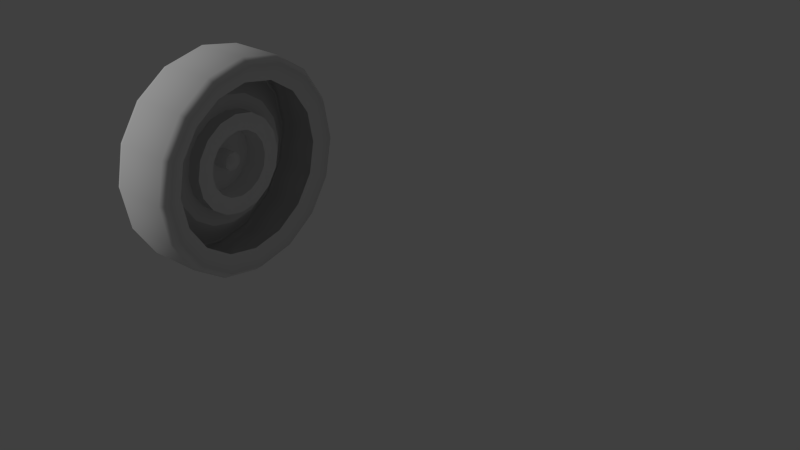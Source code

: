 # Source: swiftstar-rl-tire.blend  (saved by Blender 2.76.0; exported with 4.5.12 LTS)
import bpy
from mathutils import Matrix  # noqa: F401  (used for matrix-valued properties, if any)

bpy.ops.wm.read_factory_settings(use_empty=True)
scene = bpy.context.scene
scene.name = 'Scene'

# ---- collections
col_collection_1 = bpy.data.collections.new('Collection 1'); scene.collection.children.link(col_collection_1)

# ---- materials (node trees are filled in below, after node groups)
mat_car = bpy.data.materials.new('car')
mat_car.alpha_threshold = 0.0
mat_car.use_transparent_shadow = False
mat_car.roughness = 0.5
mat_car.specular_intensity = 0.2

# ---- material node trees

# ---- world
world_world = bpy.data.worlds.new('World'); scene.world = world_world
world_world.color = (0.05088, 0.05088, 0.05088)
world_world.use_sun_shadow = False
world_world.sun_shadow_jitter_overblur = 0.0
world_world.cycles.sampling_method = 'MANUAL'
world_world.cycles.sample_map_resolution = 256

# ---- lights
light_hemi = bpy.data.lights.new('Hemi', 'SUN')
light_hemi.transmission_factor = 0.0
light_hemi.angle = 0.1993
light_hemi.energy = 1.0
light_hemi.shadow_buffer_clip_start = 0.5
light_hemi.shadow_soft_size = 0.1
light_hemi.shadow_cascade_max_distance = 1000.0
light_hemi.cycles.use_multiple_importance_sampling = False

# ---- meshes
me_cube_046 = bpy.data.meshes.new('Cube.046')
me_cube_046.from_pydata([(0.0004168, -0.1872, 0.8106), (0.3106, -0.1866, 0.7489), (0.5736, -0.186, 0.5732), (0.7493, -0.1856, 0.3102), (0.811, -0.1855, -5.96e-08), (0.7493, -0.1856, -0.3102), (0.5736, -0.186, -0.5732), (0.3106, -0.1866, -0.7489), (0.0004168, -0.1872, -0.8106), (-0.3098, -0.1879, -0.7489), (-0.5727, -0.1884, -0.5732), (-0.7485, -0.1888, -0.3102), (-0.8102, -0.1889, 0.0), (-0.7485, -0.1888, 0.3102), (-0.5727, -0.1884, 0.5732), (-0.3098, -0.1879, 0.7489), (-0.2678, -0.1801, 0.6475), (-0.4952, -0.1806, 0.4956), (-0.6471, -0.1809, 0.2682), (-0.7005, -0.1811, 0.0), (-0.6471, -0.1809, -0.2682), (-0.4952, -0.1806, -0.4956), (-0.2678, -0.1801, -0.6475), (0.0004005, -0.1796, -0.7009), (0.2686, -0.179, -0.6475), (0.496, -0.1785, -0.4956), (0.6479, -0.1782, -0.2682), (0.7013, -0.1781, -5.96e-08), (0.6479, -0.1782, 0.2682), (0.496, -0.1785, 0.4956), (0.2686, -0.179, 0.6475), (0.0004005, -0.1796, 0.7009), (1.621e-05, 0.00202, 0.4903), (0.1876, 0.002417, 0.453), (0.3467, 0.002753, 0.3467), (0.453, 0.002978, 0.1876), (0.4903, 0.003057, 0.0), (0.453, 0.002978, -0.1876), (0.3467, 0.002753, -0.3467), (0.1876, 0.002416, -0.453), (1.621e-05, 0.002019, -0.4903), (-0.1876, 0.001622, -0.453), (-0.3467, 0.001286, -0.3467), (-0.453, 0.001061, -0.1876), (-0.4903, 0.0009817, 0.0), (-0.453, 0.001061, 0.1876), (-0.3467, 0.001286, 0.3467), (-0.1876, 0.001622, 0.453), (-0.1442, 0.001714, 0.3482), (-0.2665, 0.001455, 0.2665), (-0.3482, 0.001283, 0.1442), (-0.3769, 0.001222, 0.0), (-0.3482, 0.001283, -0.1442), (-0.2665, 0.001455, -0.2665), (-0.1442, 0.001714, -0.3482), (1.621e-05, 0.002019, -0.3769), (0.1442, 0.002325, -0.3482), (0.2665, 0.002584, -0.2665), (0.3482, 0.002757, -0.1442), (0.3769, 0.002817, 0.0), (0.3482, 0.002757, 0.1442), (0.2665, 0.002584, 0.2665), (0.1442, 0.002325, 0.3482), (1.621e-05, 0.00202, 0.3769), (-0.3106, 0.2159, 0.7489), (-0.5736, 0.2154, 0.5732), (-0.7493, 0.215, 0.3102), (-0.811, 0.2149, -5.96e-08), (-0.7493, 0.215, -0.3102), (-0.5736, 0.2154, -0.5732), (-0.3106, 0.2159, -0.7489), (-0.000438, 0.2166, -0.8106), (0.3098, 0.2173, -0.7489), (0.5727, 0.2178, -0.5732), (0.7484, 0.2182, -0.3102), (0.8101, 0.2183, -5.96e-08), (0.7484, 0.2182, 0.3102), (0.5727, 0.2178, 0.5732), (0.3098, 0.2173, 0.7489), (-0.000438, 0.2166, 0.8106), (-0.000556, 0.2723, 0.7641), (0.2919, 0.2729, 0.7059), (0.5398, 0.2734, 0.5403), (0.7054, 0.2738, 0.2924), (0.7636, 0.2739, -5.96e-08), (0.7054, 0.2738, -0.2924), (0.5398, 0.2734, -0.5403), (0.2919, 0.2729, -0.7059), (-0.0005558, 0.2723, -0.7641), (-0.293, 0.2717, -0.7059), (-0.5409, 0.2711, -0.5403), (-0.7065, 0.2708, -0.2924), (-0.7647, 0.2707, -5.96e-08), (-0.7065, 0.2708, 0.2924), (-0.5409, 0.2711, 0.5403), (-0.293, 0.2717, 0.7059), (-0.0002074, 0.1076, 0.3769), (0.144, 0.1079, 0.3482), (0.2663, 0.1082, 0.2665), (0.348, 0.1083, 0.1442), (0.3767, 0.1084, 0.0), (0.348, 0.1083, -0.1442), (0.2663, 0.1082, -0.2665), (0.144, 0.1079, -0.3482), (-0.0002072, 0.1076, -0.3769), (-0.1444, 0.1073, -0.3482), (-0.2667, 0.107, -0.2665), (-0.3484, 0.1069, -0.1442), (-0.3771, 0.1068, 0.0), (-0.3484, 0.1069, 0.1442), (-0.2667, 0.107, 0.2665), (-0.1444, 0.1073, 0.3482), (-0.0957, 0.1074, 0.2305), (-0.1767, 0.1072, 0.1764), (-0.2307, 0.1071, 0.09549), (-0.2497, 0.1071, 0.0), (-0.2307, 0.1071, -0.09549), (-0.1767, 0.1072, -0.1764), (-0.0957, 0.1074, -0.2305), (-0.0002072, 0.1076, -0.2495), (0.09528, 0.1078, -0.2305), (0.1762, 0.108, -0.1764), (0.2303, 0.1081, -0.09549), (0.2493, 0.1081, 0.0), (0.2303, 0.1081, 0.09549), (0.1762, 0.108, 0.1764), (0.09528, 0.1078, 0.2305), (-0.0002074, 0.1076, 0.2495), (0.0001769, -0.07399, 0.2495), (0.09567, -0.07379, 0.2305), (0.1766, -0.07362, 0.1764), (0.2307, -0.07351, 0.09549), (0.2497, -0.07347, 0.0), (0.2307, -0.07351, -0.09549), (0.1766, -0.07362, -0.1764), (0.09567, -0.07379, -0.2305), (0.0001771, -0.074, -0.2495), (-0.09531, -0.0742, -0.2305), (-0.1763, -0.07437, -0.1764), (-0.2304, -0.07448, -0.09549), (-0.2494, -0.07452, 0.0), (-0.2304, -0.07448, 0.09549), (-0.1763, -0.07437, 0.1764), (-0.09531, -0.0742, 0.2305), (-0.02651, -0.07405, 0.06442), (-0.04913, -0.0741, 0.04931), (-0.06425, -0.07413, 0.02669), (-0.06955, -0.07414, -5.96e-08), (-0.06425, -0.07413, -0.02669), (-0.04913, -0.0741, -0.04931), (-0.02651, -0.07405, -0.06442), (0.0001769, -0.07399, -0.06973), (0.02686, -0.07394, -0.06442), (0.04948, -0.07389, -0.04931), (0.0646, -0.07386, -0.02669), (0.06991, -0.07385, -5.96e-08), (0.0646, -0.07386, 0.02669), (0.04948, -0.07389, 0.04931), (0.02686, -0.07394, 0.06442), (0.0001769, -0.07399, 0.06973), (-6.437e-05, 0.04003, 0.06973), (0.02662, 0.04008, 0.06442), (0.04924, 0.04013, 0.04931), (0.06436, 0.04016, 0.02669), (0.06967, 0.04017, 0.0), (0.06436, 0.04016, -0.02669), (0.04924, 0.04013, -0.04931), (0.02662, 0.04008, -0.06442), (-6.437e-05, 0.04003, -0.06973), (-0.02675, 0.03997, -0.06442), (-0.04937, 0.03992, -0.04931), (-0.06449, 0.03989, -0.02669), (-0.0698, 0.03988, 0.0), (-0.06449, 0.03989, 0.02669), (-0.04937, 0.03992, 0.04931), (-0.02675, 0.03997, 0.06442), (0.0001509, -0.06171, -5.96e-08), (-0.0003307, 0.2222, 0.6319), (-0.2421, 0.2216, 0.5838), (-0.4471, 0.2212, 0.4468), (-0.5841, 0.2209, 0.2418), (-0.6322, 0.2208, 0.0), (-0.5841, 0.2209, -0.2418), (-0.4471, 0.2212, -0.4468), (-0.2421, 0.2216, -0.5838), (-0.0003307, 0.2222, -0.6319), (0.2415, 0.2227, -0.5838), (0.4465, 0.2231, -0.4468), (0.5834, 0.2234, -0.2418), (0.6315, 0.2235, 0.0), (0.5834, 0.2234, 0.2418), (0.4465, 0.2231, 0.4468), (0.2415, 0.2227, 0.5838), (-0.277, -0.1802, 0.6696), (0.0004005, -0.1796, 0.7248), (-0.5121, -0.1807, 0.5125), (-0.6692, -0.181, 0.2774), (-0.7244, -0.1811, 0.0), (-0.6692, -0.181, -0.2774), (-0.5121, -0.1807, -0.5125), (-0.277, -0.1802, -0.6696), (0.0004005, -0.1796, -0.7248), (0.2778, -0.179, -0.6696), (0.5129, -0.1785, -0.5125), (0.67, -0.1782, -0.2774), (0.7252, -0.178, -5.96e-08), (0.67, -0.1782, 0.2774), (0.5129, -0.1785, 0.5125), (0.2778, -0.179, 0.6696), (0.2779, -0.2397, 0.6696), (0.0005291, -0.2403, 0.7248), (0.513, -0.2392, 0.5125), (0.6701, -0.2388, 0.2774), (0.7253, -0.2387, -5.96e-08), (0.6701, -0.2388, -0.2774), (0.513, -0.2392, -0.5125), (0.2779, -0.2397, -0.6696), (0.0005291, -0.2403, -0.7248), (-0.2768, -0.2409, -0.6696), (-0.512, -0.2414, -0.5125), (-0.6691, -0.2417, -0.2774), (-0.7242, -0.2418, 0.0), (-0.6691, -0.2417, 0.2774), (-0.512, -0.2414, 0.5125), (-0.2768, -0.2409, 0.6696), (0.0005291, -0.2403, 0.7799), (-0.2979, -0.2409, 0.7205), (-0.5509, -0.2414, 0.5514), (-0.72, -0.2418, 0.2984), (-0.7793, -0.2419, 0.0), (-0.72, -0.2418, -0.2984), (-0.5509, -0.2414, -0.5514), (-0.2979, -0.2409, -0.7205), (0.0005291, -0.2403, -0.7799), (0.299, -0.2396, -0.7205), (0.552, -0.2391, -0.5514), (0.721, -0.2387, -0.2984), (0.7804, -0.2386, -5.96e-08), (0.721, -0.2387, 0.2984), (0.552, -0.2391, 0.5514), (0.299, -0.2396, 0.7205), (0.0004168, 3.35, 0.8106), (0.3106, 3.349, 0.7489), (0.5736, 3.349, 0.5732), (0.7493, 3.348, 0.3102), (0.811, 3.348, -5.96e-08), (0.7493, 3.348, -0.3102), (0.5736, 3.349, -0.5732), (0.3106, 3.349, -0.7489), (0.0004168, 3.35, -0.8106), (-0.3098, 3.35, -0.7489), (-0.5727, 3.351, -0.5732), (-0.7485, 3.351, -0.3102), (-0.8102, 3.352, 0.0), (-0.7485, 3.351, 0.3102), (-0.5727, 3.351, 0.5732), (-0.3098, 3.35, 0.7489), (-0.2678, 3.343, 0.6475), (-0.4952, 3.343, 0.4956), (-0.6471, 3.344, 0.2682), (-0.7005, 3.344, 0.0), (-0.6471, 3.344, -0.2682), (-0.4952, 3.343, -0.4956), (-0.2678, 3.343, -0.6475), (0.0004005, 3.342, -0.7009), (0.2686, 3.342, -0.6475), (0.496, 3.341, -0.4956), (0.6479, 3.341, -0.2682), (0.7013, 3.341, -5.96e-08), (0.6479, 3.341, 0.2682), (0.496, 3.341, 0.4956), (0.2686, 3.342, 0.6475), (0.0004005, 3.342, 0.7009), (1.621e-05, 3.161, 0.4903), (0.1876, 3.16, 0.453), (0.3467, 3.16, 0.3467), (0.453, 3.16, 0.1876), (0.4903, 3.16, 0.0), (0.453, 3.16, -0.1876), (0.3467, 3.16, -0.3467), (0.1876, 3.16, -0.453), (1.621e-05, 3.161, -0.4903), (-0.1876, 3.161, -0.453), (-0.3467, 3.161, -0.3467), (-0.453, 3.162, -0.1876), (-0.4903, 3.162, 0.0), (-0.453, 3.162, 0.1876), (-0.3467, 3.161, 0.3467), (-0.1876, 3.161, 0.453), (-0.1442, 3.161, 0.3482), (-0.2665, 3.161, 0.2665), (-0.3482, 3.161, 0.1442), (-0.3769, 3.161, 0.0), (-0.3482, 3.161, -0.1442), (-0.2665, 3.161, -0.2665), (-0.1442, 3.161, -0.3482), (1.621e-05, 3.161, -0.3769), (0.1442, 3.16, -0.3482), (0.2665, 3.16, -0.2665), (0.3482, 3.16, -0.1442), (0.3769, 3.16, 0.0), (0.3482, 3.16, 0.1442), (0.2665, 3.16, 0.2665), (0.1442, 3.16, 0.3482), (1.621e-05, 3.161, 0.3769), (-0.3106, 2.947, 0.7489), (-0.5736, 2.947, 0.5732), (-0.7493, 2.948, 0.3102), (-0.811, 2.948, -5.96e-08), (-0.7493, 2.948, -0.3102), (-0.5736, 2.947, -0.5732), (-0.3106, 2.947, -0.7489), (-0.000438, 2.946, -0.8106), (0.3098, 2.945, -0.7489), (0.5727, 2.945, -0.5732), (0.7484, 2.944, -0.3102), (0.8101, 2.944, -5.96e-08), (0.7484, 2.944, 0.3102), (0.5727, 2.945, 0.5732), (0.3098, 2.945, 0.7489), (-0.000438, 2.946, 0.8106), (-0.000556, 2.89, 0.7641), (0.2919, 2.89, 0.7059), (0.5398, 2.889, 0.5403), (0.7054, 2.889, 0.2924), (0.7636, 2.889, -5.96e-08), (0.7054, 2.889, -0.2924), (0.5398, 2.889, -0.5403), (0.2919, 2.89, -0.7059), (-0.0005558, 2.89, -0.7641), (-0.293, 2.891, -0.7059), (-0.5409, 2.891, -0.5403), (-0.7065, 2.892, -0.2924), (-0.7647, 2.892, -5.96e-08), (-0.7065, 2.892, 0.2924), (-0.5409, 2.891, 0.5403), (-0.293, 2.891, 0.7059), (-0.0002074, 3.055, 0.3769), (0.144, 3.055, 0.3482), (0.2663, 3.054, 0.2665), (0.348, 3.054, 0.1442), (0.3767, 3.054, 0.0), (0.348, 3.054, -0.1442), (0.2663, 3.054, -0.2665), (0.144, 3.055, -0.3482), (-0.0002072, 3.055, -0.3769), (-0.1444, 3.055, -0.3482), (-0.2667, 3.056, -0.2665), (-0.3484, 3.056, -0.1442), (-0.3771, 3.056, 0.0), (-0.3484, 3.056, 0.1442), (-0.2667, 3.056, 0.2665), (-0.1444, 3.055, 0.3482), (-0.0957, 3.055, 0.2305), (-0.1767, 3.055, 0.1764), (-0.2307, 3.055, 0.09549), (-0.2497, 3.056, 0.0), (-0.2307, 3.055, -0.09549), (-0.1767, 3.055, -0.1764), (-0.0957, 3.055, -0.2305), (-0.0002072, 3.055, -0.2495), (0.09528, 3.055, -0.2305), (0.1762, 3.055, -0.1764), (0.2303, 3.054, -0.09549), (0.2493, 3.054, 0.0), (0.2303, 3.054, 0.09549), (0.1762, 3.055, 0.1764), (0.09528, 3.055, 0.2305), (-0.0002074, 3.055, 0.2495), (0.0001769, 3.237, 0.2495), (0.09567, 3.236, 0.2305), (0.1766, 3.236, 0.1764), (0.2307, 3.236, 0.09549), (0.2497, 3.236, 0.0), (0.2307, 3.236, -0.09549), (0.1766, 3.236, -0.1764), (0.09567, 3.236, -0.2305), (0.0001771, 3.237, -0.2495), (-0.09531, 3.237, -0.2305), (-0.1763, 3.237, -0.1764), (-0.2304, 3.237, -0.09549), (-0.2494, 3.237, 0.0), (-0.2304, 3.237, 0.09549), (-0.1763, 3.237, 0.1764), (-0.09531, 3.237, 0.2305), (-0.02651, 3.237, 0.06442), (-0.04913, 3.237, 0.04931), (-0.06425, 3.237, 0.02669), (-0.06955, 3.237, -5.96e-08), (-0.06425, 3.237, -0.02669), (-0.04913, 3.237, -0.04931), (-0.02651, 3.237, -0.06442), (0.0001769, 3.237, -0.06973), (0.02686, 3.237, -0.06442), (0.04948, 3.236, -0.04931), (0.0646, 3.236, -0.02669), (0.06991, 3.236, -5.96e-08), (0.0646, 3.236, 0.02669), (0.04948, 3.236, 0.04931), (0.02686, 3.237, 0.06442), (0.0001769, 3.237, 0.06973), (-6.437e-05, 3.123, 0.06973), (0.02662, 3.122, 0.06442), (0.04924, 3.122, 0.04931), (0.06436, 3.122, 0.02669), (0.06967, 3.122, 0.0), (0.06436, 3.122, -0.02669), (0.04924, 3.122, -0.04931), (0.02662, 3.122, -0.06442), (-6.437e-05, 3.123, -0.06973), (-0.02675, 3.123, -0.06442), (-0.04937, 3.123, -0.04931), (-0.06449, 3.123, -0.02669), (-0.0698, 3.123, 0.0), (-0.06449, 3.123, 0.02669), (-0.04937, 3.123, 0.04931), (-0.02675, 3.123, 0.06442), (0.0001509, 3.224, -5.96e-08), (-0.0003307, 2.94, 0.6319), (-0.2421, 2.941, 0.5838), (-0.4471, 2.941, 0.4468), (-0.5841, 2.942, 0.2418), (-0.6322, 2.942, 0.0), (-0.5841, 2.942, -0.2418), (-0.4471, 2.941, -0.4468), (-0.2421, 2.941, -0.5838), (-0.0003307, 2.94, -0.6319), (0.2415, 2.94, -0.5838), (0.4465, 2.939, -0.4468), (0.5834, 2.939, -0.2418), (0.6315, 2.939, 0.0), (0.5834, 2.939, 0.2418), (0.4465, 2.939, 0.4468), (0.2415, 2.94, 0.5838), (-0.277, 3.343, 0.6696), (0.0004005, 3.342, 0.7248), (-0.5121, 3.343, 0.5125), (-0.6692, 3.344, 0.2774), (-0.7244, 3.344, 0.0), (-0.6692, 3.344, -0.2774), (-0.5121, 3.343, -0.5125), (-0.277, 3.343, -0.6696), (0.0004005, 3.342, -0.7248), (0.2778, 3.342, -0.6696), (0.5129, 3.341, -0.5125), (0.67, 3.341, -0.2774), (0.7252, 3.341, -5.96e-08), (0.67, 3.341, 0.2774), (0.5129, 3.341, 0.5125), (0.2778, 3.342, 0.6696), (0.2779, 3.402, 0.6696), (0.0005291, 3.403, 0.7248), (0.513, 3.402, 0.5125), (0.6701, 3.401, 0.2774), (0.7253, 3.401, -5.96e-08), (0.6701, 3.401, -0.2774), (0.513, 3.402, -0.5125), (0.2779, 3.402, -0.6696), (0.0005291, 3.403, -0.7248), (-0.2768, 3.403, -0.6696), (-0.512, 3.404, -0.5125), (-0.6691, 3.404, -0.2774), (-0.7242, 3.404, 0.0), (-0.6691, 3.404, 0.2774), (-0.512, 3.404, 0.5125), (-0.2768, 3.403, 0.6696), (0.0005291, 3.403, 0.7799), (-0.2979, 3.403, 0.7205), (-0.5509, 3.404, 0.5514), (-0.72, 3.404, 0.2984), (-0.7793, 3.404, 0.0), (-0.72, 3.404, -0.2984), (-0.5509, 3.404, -0.5514), (-0.2979, 3.403, -0.7205), (0.0005291, 3.403, -0.7799), (0.299, 3.402, -0.7205), (0.552, 3.402, -0.5514), (0.721, 3.401, -0.2984), (0.7804, 3.401, -5.96e-08), (0.721, 3.401, 0.2984), (0.552, 3.402, 0.5514), (0.299, 3.402, 0.7205)], [], [(30, 31, 32, 33), (30, 33, 34, 29), (28, 29, 34, 35), (28, 35, 36, 27), (26, 27, 36, 37), (26, 37, 38, 25), (24, 25, 38, 39), (23, 24, 39, 40), (23, 40, 41, 22), (22, 41, 42, 21), (20, 21, 42, 43), (19, 20, 43, 44), (19, 44, 45, 18), (17, 18, 45, 46), (17, 46, 47, 16), (31, 16, 47, 32), (32, 47, 48, 63), (46, 49, 48, 47), (46, 45, 50, 49), (44, 51, 50, 45), (44, 43, 52, 51), (43, 42, 53, 52), (41, 54, 53, 42), (40, 55, 54, 41), (40, 39, 56, 55), (39, 38, 57, 56), (37, 58, 57, 38), (37, 36, 59, 58), (35, 60, 59, 36), (35, 34, 61, 60), (33, 62, 61, 34), (33, 32, 63, 62), (15, 0, 79, 64), (15, 64, 65, 14), (13, 14, 65, 66), (13, 66, 67, 12), (11, 12, 67, 68), (10, 11, 68, 69), (10, 69, 70, 9), (9, 70, 71, 8), (7, 8, 71, 72), (6, 7, 72, 73), (6, 73, 74, 5), (4, 5, 74, 75), (4, 75, 76, 3), (2, 3, 76, 77), (2, 77, 78, 1), (0, 1, 78, 79), (79, 78, 81, 80), (77, 82, 81, 78), (77, 76, 83, 82), (75, 84, 83, 76), (75, 74, 85, 84), (73, 86, 85, 74), (73, 72, 87, 86), (72, 71, 88, 87), (70, 89, 88, 71), (69, 90, 89, 70), (69, 68, 91, 90), (68, 67, 92, 91), (66, 93, 92, 67), (66, 65, 94, 93), (64, 95, 94, 65), (64, 79, 80, 95), (62, 63, 96, 97), (62, 97, 98, 61), (60, 61, 98, 99), (60, 99, 100, 59), (58, 59, 100, 101), (58, 101, 102, 57), (56, 57, 102, 103), (55, 56, 103, 104), (55, 104, 105, 54), (54, 105, 106, 53), (52, 53, 106, 107), (51, 52, 107, 108), (51, 108, 109, 50), (49, 50, 109, 110), (49, 110, 111, 48), (63, 48, 111, 96), (96, 111, 112, 127), (110, 113, 112, 111), (110, 109, 114, 113), (108, 115, 114, 109), (108, 107, 116, 115), (107, 106, 117, 116), (105, 118, 117, 106), (104, 119, 118, 105), (104, 103, 120, 119), (103, 102, 121, 120), (101, 122, 121, 102), (101, 100, 123, 122), (99, 124, 123, 100), (99, 98, 125, 124), (97, 126, 125, 98), (97, 96, 127, 126), (126, 127, 128, 129), (126, 129, 130, 125), (124, 125, 130, 131), (124, 131, 132, 123), (122, 123, 132, 133), (122, 133, 134, 121), (120, 121, 134, 135), (119, 120, 135, 136), (119, 136, 137, 118), (118, 137, 138, 117), (116, 117, 138, 139), (115, 116, 139, 140), (115, 140, 141, 114), (113, 114, 141, 142), (113, 142, 143, 112), (127, 112, 143, 128), (128, 143, 144, 159), (142, 145, 144, 143), (142, 141, 146, 145), (140, 147, 146, 141), (140, 139, 148, 147), (139, 138, 149, 148), (137, 150, 149, 138), (136, 151, 150, 137), (136, 135, 152, 151), (135, 134, 153, 152), (133, 154, 153, 134), (133, 132, 155, 154), (131, 156, 155, 132), (131, 130, 157, 156), (129, 158, 157, 130), (129, 128, 159, 158), (158, 159, 160, 161), (158, 161, 162, 157), (156, 157, 162, 163), (156, 163, 164, 155), (154, 155, 164, 165), (154, 165, 166, 153), (152, 153, 166, 167), (151, 152, 167, 168), (151, 168, 169, 150), (150, 169, 170, 149), (148, 149, 170, 171), (147, 148, 171, 172), (147, 172, 173, 146), (145, 146, 173, 174), (145, 174, 175, 144), (159, 144, 175, 160), (165, 164, 163, 176), (173, 172, 171, 176), (171, 170, 169, 176), (169, 168, 167, 176), (167, 166, 165, 176), (163, 162, 161, 176), (175, 176, 161, 160), (175, 174, 173, 176), (95, 80, 177, 178), (94, 95, 178, 179), (93, 94, 179, 180), (92, 93, 180, 181), (91, 92, 181, 182), (90, 91, 182, 183), (89, 90, 183, 184), (88, 89, 184, 185), (87, 88, 185, 186), (86, 87, 186, 187), (85, 86, 187, 188), (84, 85, 188, 189), (83, 84, 189, 190), (82, 83, 190, 191), (81, 82, 191, 192), (80, 81, 192, 177), (193, 16, 31, 194), (195, 17, 16, 193), (196, 18, 17, 195), (197, 19, 18, 196), (198, 20, 19, 197), (199, 21, 20, 198), (200, 22, 21, 199), (201, 23, 22, 200), (202, 24, 23, 201), (203, 25, 24, 202), (204, 26, 25, 203), (205, 27, 26, 204), (206, 28, 27, 205), (207, 29, 28, 206), (208, 30, 29, 207), (194, 31, 30, 208), (194, 208, 209, 210), (208, 207, 211, 209), (207, 206, 212, 211), (206, 205, 213, 212), (205, 204, 214, 213), (204, 203, 215, 214), (203, 202, 216, 215), (202, 201, 217, 216), (201, 200, 218, 217), (200, 199, 219, 218), (199, 198, 220, 219), (198, 197, 221, 220), (197, 196, 222, 221), (196, 195, 223, 222), (195, 193, 224, 223), (193, 194, 210, 224), (0, 15, 226, 225), (15, 14, 227, 226), (14, 13, 228, 227), (13, 12, 229, 228), (12, 11, 230, 229), (11, 10, 231, 230), (10, 9, 232, 231), (9, 8, 233, 232), (8, 7, 234, 233), (7, 6, 235, 234), (6, 5, 236, 235), (5, 4, 237, 236), (4, 3, 238, 237), (3, 2, 239, 238), (2, 1, 240, 239), (1, 0, 225, 240), (225, 210, 209, 240), (240, 209, 211, 239), (239, 211, 212, 238), (238, 212, 213, 237), (237, 213, 214, 236), (236, 214, 215, 235), (235, 215, 216, 234), (234, 216, 217, 233), (233, 217, 218, 232), (232, 218, 219, 231), (231, 219, 220, 230), (230, 220, 221, 229), (229, 221, 222, 228), (228, 222, 223, 227), (227, 223, 224, 226), (226, 224, 210, 225)])
me_cube_046.polygons.foreach_set('use_smooth', [True] * 232)
_k = set([(16, 17), (16, 31), (17, 18), (18, 19), (19, 20), (20, 21), (21, 22), (22, 23), (23, 24), (24, 25), (25, 26), (26, 27), (27, 28), (28, 29), (29, 30), (30, 31), (32, 33), (32, 47), (33, 34), (34, 35), (35, 36), (36, 37), (37, 38), (38, 39), (39, 40), (40, 41), (41, 42), (42, 43), (43, 44), (44, 45), (45, 46), (46, 47), (48, 49), (48, 63), (49, 50), (50, 51), (51, 52), (52, 53), (53, 54), (54, 55), (55, 56), (56, 57), (57, 58), (58, 59), (59, 60), (60, 61), (61, 62), (62, 63), (96, 97), (96, 111), (97, 98), (98, 99), (99, 100), (100, 101), (101, 102), (102, 103), (103, 104), (104, 105), (105, 106), (106, 107), (107, 108), (108, 109), (109, 110), (110, 111), (112, 113), (112, 127), (113, 114), (114, 115), (115, 116), (116, 117), (117, 118), (118, 119), (119, 120), (120, 121), (121, 122), (122, 123), (123, 124), (124, 125), (125, 126), (126, 127), (128, 129), (128, 143), (129, 130), (130, 131), (131, 132), (132, 133), (133, 134), (134, 135), (135, 136), (136, 137), (137, 138), (138, 139), (139, 140), (140, 141), (141, 142), (142, 143), (144, 145), (144, 159), (145, 146), (146, 147), (147, 148), (148, 149), (149, 150), (150, 151), (151, 152), (152, 153), (153, 154), (154, 155), (155, 156), (156, 157), (157, 158), (158, 159), (160, 161), (160, 175), (161, 162), (162, 163), (163, 164), (164, 165), (165, 166), (166, 167), (167, 168), (168, 169), (169, 170), (170, 171), (171, 172), (172, 173), (173, 174), (174, 175), (177, 178), (177, 192), (178, 179), (179, 180), (180, 181), (181, 182), (182, 183), (183, 184), (184, 185), (185, 186), (186, 187), (187, 188), (188, 189), (189, 190), (190, 191), (191, 192)])
me_cube_046.attributes.new('sharp_edge', 'BOOLEAN', 'EDGE').data.foreach_set('value', [ (min(e.vertices), max(e.vertices)) in _k for e in me_cube_046.edges])
_k = {(0, 1): 1.0, (1, 2): 1.0, (2, 3): 1.0, (3, 4): 1.0, (4, 5): 1.0, (5, 6): 1.0, (6, 7): 1.0, (7, 8): 1.0, (8, 9): 1.0, (9, 10): 1.0, (10, 11): 1.0, (11, 12): 1.0, (12, 13): 1.0, (13, 14): 1.0, (14, 15): 1.0, (0, 15): 1.0, (64, 79): 1.0, (64, 65): 1.0, (65, 66): 1.0, (66, 67): 1.0, (67, 68): 1.0, (68, 69): 1.0, (69, 70): 1.0, (70, 71): 1.0, (71, 72): 1.0, (72, 73): 1.0, (73, 74): 1.0, (74, 75): 1.0, (75, 76): 1.0, (76, 77): 1.0, (77, 78): 1.0, (78, 79): 1.0, (80, 81): 1.0, (81, 82): 1.0, (82, 83): 1.0, (83, 84): 1.0, (84, 85): 1.0, (85, 86): 1.0, (86, 87): 1.0, (87, 88): 1.0, (88, 89): 1.0, (89, 90): 1.0, (90, 91): 1.0, (91, 92): 1.0, (92, 93): 1.0, (93, 94): 1.0, (94, 95): 1.0, (80, 95): 1.0, (225, 226): 1.0, (226, 227): 1.0, (227, 228): 1.0, (228, 229): 1.0, (229, 230): 1.0, (230, 231): 1.0, (231, 232): 1.0, (232, 233): 1.0, (233, 234): 1.0, (234, 235): 1.0, (235, 236): 1.0, (236, 237): 1.0, (237, 238): 1.0, (238, 239): 1.0, (239, 240): 1.0, (225, 240): 1.0}
me_cube_046.attributes.new('crease_edge', 'FLOAT', 'EDGE').data.foreach_set('value', [_k.get((min(e.vertices), max(e.vertices)), 0.0) for e in me_cube_046.edges])
_uv = me_cube_046.uv_layers.new(name='UV')
_uv.uv.foreach_set('vector', [0.5225, 0.5729, 0.4855, 0.559, 0.5065, 0.5282, 0.5298, 0.5368, 0.5225, 0.5729, 0.5298, 0.5368, 0.5545, 0.5365, 0.562, 0.573, 0.5993, 0.558, 0.562, 0.573, 0.5545, 0.5365, 0.5771, 0.5268, 0.5993, 0.558, 0.5771, 0.5268, 0.5943, 0.5098, 0.6263, 0.5294, 0.6408, 0.4941, 0.6263, 0.5294, 0.5943, 0.5098, 0.6039, 0.4874, 0.6408, 0.4941, 0.6039, 0.4874, 0.603, 0.4633, 0.6405, 0.4554, 0.624, 0.4201, 0.6405, 0.4554, 0.603, 0.4633, 0.5927, 0.4417, 0.5952, 0.3944, 0.624, 0.4201, 0.5927, 0.4417, 0.5753, 0.4249, 0.5952, 0.3944, 0.5753, 0.4249, 0.5523, 0.4161, 0.5593, 0.3807, 0.5593, 0.3807, 0.5523, 0.4161, 0.5278, 0.4168, 0.52, 0.3808, 0.484, 0.3961, 0.52, 0.3808, 0.5278, 0.4168, 0.5051, 0.4261, 0.4572, 0.4231, 0.484, 0.3961, 0.5051, 0.4261, 0.4882, 0.4434, 0.4572, 0.4231, 0.4882, 0.4434, 0.479, 0.4652, 0.442, 0.4578, 0.4416, 0.4965, 0.442, 0.4578, 0.479, 0.4652, 0.4796, 0.489, 0.4416, 0.4965, 0.4796, 0.489, 0.4887, 0.5112, 0.4577, 0.5316, 0.4855, 0.559, 0.4577, 0.5316, 0.4887, 0.5112, 0.5065, 0.5282, 0.5065, 0.5282, 0.4887, 0.5112, 0.501, 0.5031, 0.5143, 0.5164, 0.4796, 0.489, 0.4937, 0.4861, 0.501, 0.5031, 0.4887, 0.5112, 0.4796, 0.489, 0.479, 0.4652, 0.493, 0.4677, 0.4937, 0.4861, 0.4882, 0.4434, 0.5005, 0.4509, 0.493, 0.4677, 0.479, 0.4652, 0.4882, 0.4434, 0.5051, 0.4261, 0.5133, 0.4375, 0.5005, 0.4509, 0.5051, 0.4261, 0.5278, 0.4168, 0.5308, 0.4305, 0.5133, 0.4375, 0.5523, 0.4161, 0.5497, 0.4302, 0.5308, 0.4305, 0.5278, 0.4168, 0.5753, 0.4249, 0.5675, 0.4365, 0.5497, 0.4302, 0.5523, 0.4161, 0.5753, 0.4249, 0.5927, 0.4417, 0.5808, 0.4496, 0.5675, 0.4365, 0.5927, 0.4417, 0.603, 0.4633, 0.5887, 0.4662, 0.5808, 0.4496, 0.6039, 0.4874, 0.5896, 0.4848, 0.5887, 0.4662, 0.603, 0.4633, 0.6039, 0.4874, 0.5943, 0.5098, 0.582, 0.5018, 0.5896, 0.4848, 0.5771, 0.5268, 0.569, 0.5153, 0.582, 0.5018, 0.5943, 0.5098, 0.5771, 0.5268, 0.5545, 0.5365, 0.5516, 0.5231, 0.569, 0.5153, 0.5298, 0.5368, 0.5323, 0.5227, 0.5516, 0.5231, 0.5545, 0.5365, 0.5298, 0.5368, 0.5065, 0.5282, 0.5143, 0.5164, 0.5323, 0.5227, 0.08892, 0.05081, 0.06001, 0.05081, 0.06001, 0.01078, 0.08892, 0.01078, 0.08892, 0.05081, 0.08892, 0.01078, 0.1171, 0.01078, 0.1171, 0.05081, 0.1452, 0.05081, 0.1171, 0.05081, 0.1171, 0.01078, 0.1452, 0.01078, 0.1452, 0.05081, 0.1452, 0.01078, 0.174, 0.01078, 0.174, 0.05081, 0.2036, 0.05081, 0.174, 0.05081, 0.174, 0.01078, 0.2036, 0.01078, 0.2342, 0.05081, 0.2036, 0.05081, 0.2036, 0.01078, 0.2342, 0.01078, 0.2342, 0.05081, 0.2342, 0.01078, 0.2656, 0.01078, 0.2656, 0.05081, 0.2656, 0.05081, 0.2656, 0.01078, 0.2979, 0.01078, 0.2979, 0.05081, 0.33, 0.05081, 0.2979, 0.05081, 0.2979, 0.01078, 0.33, 0.01078, 0.3621, 0.05081, 0.33, 0.05081, 0.33, 0.01078, 0.3621, 0.01078, 0.3621, 0.05081, 0.3621, 0.01078, 0.3944, 0.01078, 0.3944, 0.05081, 0.4254, 0.05081, 0.3944, 0.05081, 0.3944, 0.01078, 0.4254, 0.01078, 0.4254, 0.05081, 0.4254, 0.01078, 0.4559, 0.01078, 0.4559, 0.05081, 0.487, 0.05081, 0.4559, 0.05081, 0.4559, 0.01078, 0.487, 0.01078, 0.001037, 0.05081, 0.001037, 0.01078, 0.03064, 0.01078, 0.03064, 0.05081, 0.06001, 0.05081, 0.03064, 0.05081, 0.03064, 0.01078, 0.06001, 0.01078, 0.06001, 0.01078, 0.03064, 0.01078, 0.03064, 0.002892, 0.06001, 0.002892, 0.001037, 0.01078, 0.001037, 0.002892, 0.03064, 0.002892, 0.03064, 0.01078, 0.487, 0.01078, 0.4559, 0.01078, 0.4559, 0.002892, 0.487, 0.002892, 0.4254, 0.01078, 0.4254, 0.002892, 0.4559, 0.002892, 0.4559, 0.01078, 0.4254, 0.01078, 0.3944, 0.01078, 0.3944, 0.002892, 0.4254, 0.002892, 0.3621, 0.01078, 0.3621, 0.002892, 0.3944, 0.002892, 0.3944, 0.01078, 0.3621, 0.01078, 0.33, 0.01078, 0.33, 0.002892, 0.3621, 0.002892, 0.33, 0.01078, 0.2979, 0.01078, 0.2979, 0.002892, 0.33, 0.002892, 0.2656, 0.01078, 0.2656, 0.002892, 0.2979, 0.002892, 0.2979, 0.01078, 0.2342, 0.01078, 0.2342, 0.002892, 0.2656, 0.002892, 0.2656, 0.01078, 0.2342, 0.01078, 0.2036, 0.01078, 0.2036, 0.002892, 0.2342, 0.002892, 0.2036, 0.01078, 0.174, 0.01078, 0.174, 0.002892, 0.2036, 0.002892, 0.1452, 0.01078, 0.1452, 0.002892, 0.174, 0.002892, 0.174, 0.01078, 0.1452, 0.01078, 0.1171, 0.01078, 0.1171, 0.002892, 0.1452, 0.002892, 0.08892, 0.01078, 0.08892, 0.002892, 0.1171, 0.002892, 0.1171, 0.01078, 0.08892, 0.01078, 0.06001, 0.01078, 0.06001, 0.002892, 0.08892, 0.002892, 0.5323, 0.5227, 0.5143, 0.5164, 0.5213, 0.506, 0.5344, 0.5115, 0.5323, 0.5227, 0.5344, 0.5115, 0.5488, 0.5107, 0.5516, 0.5231, 0.569, 0.5153, 0.5516, 0.5231, 0.5488, 0.5107, 0.562, 0.5055, 0.569, 0.5153, 0.562, 0.5055, 0.5723, 0.4958, 0.582, 0.5018, 0.5896, 0.4848, 0.582, 0.5018, 0.5723, 0.4958, 0.5769, 0.4827, 0.5896, 0.4848, 0.5769, 0.4827, 0.5767, 0.4689, 0.5887, 0.4662, 0.5808, 0.4496, 0.5887, 0.4662, 0.5767, 0.4689, 0.5714, 0.456, 0.5675, 0.4365, 0.5808, 0.4496, 0.5714, 0.456, 0.5608, 0.4469, 0.5675, 0.4365, 0.5608, 0.4469, 0.5476, 0.4418, 0.5497, 0.4302, 0.5497, 0.4302, 0.5476, 0.4418, 0.5333, 0.4416, 0.5308, 0.4305, 0.5133, 0.4375, 0.5308, 0.4305, 0.5333, 0.4416, 0.5204, 0.4475, 0.5005, 0.4509, 0.5133, 0.4375, 0.5204, 0.4475, 0.5101, 0.457, 0.5005, 0.4509, 0.5101, 0.457, 0.5054, 0.4699, 0.493, 0.4677, 0.4937, 0.4861, 0.493, 0.4677, 0.5054, 0.4699, 0.5051, 0.4838, 0.4937, 0.4861, 0.5051, 0.4838, 0.5111, 0.4964, 0.501, 0.5031, 0.5143, 0.5164, 0.501, 0.5031, 0.5111, 0.4964, 0.5213, 0.506, 0.5213, 0.506, 0.5111, 0.4964, 0.5211, 0.4898, 0.528, 0.4962, 0.5051, 0.4838, 0.5174, 0.4814, 0.5211, 0.4898, 0.5111, 0.4964, 0.5051, 0.4838, 0.5054, 0.4699, 0.5172, 0.4722, 0.5174, 0.4814, 0.5101, 0.457, 0.5207, 0.4636, 0.5172, 0.4722, 0.5054, 0.4699, 0.5101, 0.457, 0.5204, 0.4475, 0.5274, 0.457, 0.5207, 0.4636, 0.5204, 0.4475, 0.5333, 0.4416, 0.536, 0.4533, 0.5274, 0.457, 0.5476, 0.4418, 0.5454, 0.4533, 0.536, 0.4533, 0.5333, 0.4416, 0.5608, 0.4469, 0.5542, 0.4566, 0.5454, 0.4533, 0.5476, 0.4418, 0.5608, 0.4469, 0.5714, 0.456, 0.5611, 0.4629, 0.5542, 0.4566, 0.5714, 0.456, 0.5767, 0.4689, 0.5648, 0.4714, 0.5611, 0.4629, 0.5769, 0.4827, 0.565, 0.4806, 0.5648, 0.4714, 0.5767, 0.4689, 0.5769, 0.4827, 0.5723, 0.4958, 0.5616, 0.4891, 0.565, 0.4806, 0.562, 0.5055, 0.5549, 0.4958, 0.5616, 0.4891, 0.5723, 0.4958, 0.562, 0.5055, 0.5488, 0.5107, 0.5462, 0.4994, 0.5549, 0.4958, 0.5344, 0.5115, 0.5368, 0.4996, 0.5462, 0.4994, 0.5488, 0.5107, 0.5344, 0.5115, 0.5213, 0.506, 0.528, 0.4962, 0.5368, 0.4996, 0.5354, 0.3177, 0.5188, 0.3338, 0.5038, 0.312, 0.5129, 0.3031, 0.5354, 0.3177, 0.5129, 0.3031, 0.5179, 0.2915, 0.5444, 0.2966, 0.5444, 0.2738, 0.5444, 0.2966, 0.5179, 0.2915, 0.5179, 0.2789, 0.5444, 0.2738, 0.5179, 0.2789, 0.5129, 0.2673, 0.5354, 0.2528, 0.5188, 0.2366, 0.5354, 0.2528, 0.5129, 0.2673, 0.5038, 0.2584, 0.5188, 0.2366, 0.5038, 0.2584, 0.4918, 0.2536, 0.4971, 0.2279, 0.4736, 0.2279, 0.4971, 0.2279, 0.4918, 0.2536, 0.4788, 0.2536, 0.4518, 0.2366, 0.4736, 0.2279, 0.4788, 0.2536, 0.4669, 0.2584, 0.4518, 0.2366, 0.4669, 0.2584, 0.4577, 0.2673, 0.4352, 0.2528, 0.4352, 0.2528, 0.4577, 0.2673, 0.4528, 0.2789, 0.4262, 0.2738, 0.4262, 0.2966, 0.4262, 0.2738, 0.4528, 0.2789, 0.4528, 0.2915, 0.4352, 0.3177, 0.4262, 0.2966, 0.4528, 0.2915, 0.4577, 0.3031, 0.4352, 0.3177, 0.4577, 0.3031, 0.4669, 0.312, 0.4518, 0.3338, 0.4736, 0.3425, 0.4518, 0.3338, 0.4669, 0.312, 0.4788, 0.3168, 0.4736, 0.3425, 0.4788, 0.3168, 0.4918, 0.3168, 0.4971, 0.3425, 0.5188, 0.3338, 0.4971, 0.3425, 0.4918, 0.3168, 0.5038, 0.312, 0.5038, 0.312, 0.4918, 0.3168, 0.4871, 0.294, 0.4905, 0.2927, 0.4788, 0.3168, 0.4835, 0.294, 0.4871, 0.294, 0.4918, 0.3168, 0.4788, 0.3168, 0.4669, 0.312, 0.4802, 0.2927, 0.4835, 0.294, 0.4577, 0.3031, 0.4776, 0.2902, 0.4802, 0.2927, 0.4669, 0.312, 0.4577, 0.3031, 0.4528, 0.2915, 0.4762, 0.287, 0.4776, 0.2902, 0.4528, 0.2915, 0.4528, 0.2789, 0.4762, 0.2835, 0.4762, 0.287, 0.4577, 0.2673, 0.4776, 0.2802, 0.4762, 0.2835, 0.4528, 0.2789, 0.4669, 0.2584, 0.4802, 0.2777, 0.4776, 0.2802, 0.4577, 0.2673, 0.4669, 0.2584, 0.4788, 0.2536, 0.4835, 0.2764, 0.4802, 0.2777, 0.4788, 0.2536, 0.4918, 0.2536, 0.4871, 0.2764, 0.4835, 0.2764, 0.5038, 0.2584, 0.4905, 0.2777, 0.4871, 0.2764, 0.4918, 0.2536, 0.5038, 0.2584, 0.5129, 0.2673, 0.493, 0.2802, 0.4905, 0.2777, 0.5179, 0.2789, 0.4944, 0.2835, 0.493, 0.2802, 0.5129, 0.2673, 0.5179, 0.2789, 0.5179, 0.2915, 0.4944, 0.287, 0.4944, 0.2835, 0.5129, 0.3031, 0.493, 0.2902, 0.4944, 0.287, 0.5179, 0.2915, 0.5129, 0.3031, 0.5038, 0.312, 0.4905, 0.2927, 0.493, 0.2902, 0.493, 0.2902, 0.4905, 0.2927, 0.4865, 0.2869, 0.487, 0.2863, 0.493, 0.2902, 0.487, 0.2863, 0.4874, 0.2856, 0.4944, 0.287, 0.4944, 0.2835, 0.4944, 0.287, 0.4874, 0.2856, 0.4873, 0.2848, 0.4944, 0.2835, 0.4873, 0.2848, 0.4871, 0.2841, 0.493, 0.2802, 0.4905, 0.2777, 0.493, 0.2802, 0.4871, 0.2841, 0.4865, 0.2836, 0.4905, 0.2777, 0.4865, 0.2836, 0.4857, 0.2832, 0.4871, 0.2764, 0.4835, 0.2764, 0.4871, 0.2764, 0.4857, 0.2832, 0.4849, 0.2833, 0.4802, 0.2777, 0.4835, 0.2764, 0.4849, 0.2833, 0.4842, 0.2835, 0.4802, 0.2777, 0.4842, 0.2835, 0.4836, 0.2841, 0.4776, 0.2802, 0.4776, 0.2802, 0.4836, 0.2841, 0.4833, 0.2848, 0.4762, 0.2835, 0.4762, 0.287, 0.4762, 0.2835, 0.4833, 0.2848, 0.4833, 0.2856, 0.4776, 0.2902, 0.4762, 0.287, 0.4833, 0.2856, 0.4836, 0.2863, 0.4776, 0.2902, 0.4836, 0.2863, 0.4842, 0.2869, 0.4802, 0.2927, 0.4835, 0.294, 0.4802, 0.2927, 0.4842, 0.2869, 0.4849, 0.2872, 0.4835, 0.294, 0.4849, 0.2872, 0.4857, 0.2872, 0.4871, 0.294, 0.4905, 0.2927, 0.4871, 0.294, 0.4857, 0.2872, 0.4865, 0.2869, 0.4865, 0.2836, 0.4871, 0.2841, 0.4873, 0.2848, 0.4853, 0.2852, 0.4842, 0.2869, 0.4836, 0.2863, 0.4833, 0.2856, 0.4853, 0.2852, 0.4833, 0.2856, 0.4833, 0.2848, 0.4836, 0.2841, 0.4853, 0.2852, 0.4836, 0.2841, 0.4842, 0.2835, 0.4849, 0.2833, 0.4853, 0.2852, 0.4849, 0.2833, 0.4857, 0.2832, 0.4865, 0.2836, 0.4853, 0.2852, 0.4873, 0.2848, 0.4874, 0.2856, 0.487, 0.2863, 0.4853, 0.2852, 0.4857, 0.2872, 0.4853, 0.2852, 0.487, 0.2863, 0.4865, 0.2869, 0.4857, 0.2872, 0.4849, 0.2872, 0.4842, 0.2869, 0.4853, 0.2852, 0.5675, 0.3353, 0.5418, 0.3618, 0.5254, 0.3391, 0.5438, 0.3206, 0.5811, 0.3019, 0.5675, 0.3353, 0.5438, 0.3206, 0.5535, 0.2967, 0.5812, 0.2662, 0.5811, 0.3019, 0.5535, 0.2967, 0.5535, 0.2714, 0.5676, 0.2326, 0.5812, 0.2662, 0.5535, 0.2714, 0.5439, 0.2476, 0.5415, 0.2062, 0.5676, 0.2326, 0.5439, 0.2476, 0.5253, 0.2287, 0.5068, 0.1913, 0.5415, 0.2062, 0.5253, 0.2287, 0.5004, 0.2185, 0.4688, 0.1902, 0.5068, 0.1913, 0.5004, 0.2185, 0.4735, 0.2178, 0.4327, 0.2032, 0.4688, 0.1902, 0.4735, 0.2178, 0.4482, 0.2273, 0.4041, 0.2293, 0.4327, 0.2032, 0.4482, 0.2273, 0.4282, 0.2459, 0.3882, 0.2647, 0.4041, 0.2293, 0.4282, 0.2459, 0.4176, 0.2706, 0.3882, 0.3035, 0.3882, 0.2647, 0.4176, 0.2706, 0.4173, 0.2977, 0.4042, 0.339, 0.3882, 0.3035, 0.4173, 0.2977, 0.4286, 0.3224, 0.4329, 0.3649, 0.4042, 0.339, 0.4286, 0.3224, 0.4484, 0.3408, 0.4689, 0.378, 0.4329, 0.3649, 0.4484, 0.3408, 0.4736, 0.3503, 0.5071, 0.3769, 0.4689, 0.378, 0.4736, 0.3503, 0.5008, 0.3499, 0.5418, 0.3618, 0.5071, 0.3769, 0.5008, 0.3499, 0.5254, 0.3391, 0.4534, 0.5345, 0.4577, 0.5316, 0.4855, 0.559, 0.4825, 0.5634, 0.4362, 0.4975, 0.4416, 0.4965, 0.4577, 0.5316, 0.4534, 0.5345, 0.4367, 0.4568, 0.442, 0.4578, 0.4416, 0.4965, 0.4362, 0.4975, 0.4528, 0.4203, 0.4572, 0.4231, 0.442, 0.4578, 0.4367, 0.4568, 0.4811, 0.3918, 0.484, 0.3961, 0.4572, 0.4231, 0.4528, 0.4203, 0.5189, 0.3757, 0.52, 0.3808, 0.484, 0.3961, 0.4811, 0.3918, 0.5602, 0.3757, 0.5593, 0.3807, 0.52, 0.3808, 0.5189, 0.3757, 0.598, 0.3902, 0.5952, 0.3944, 0.5593, 0.3807, 0.5602, 0.3757, 0.6284, 0.4172, 0.624, 0.4201, 0.5952, 0.3944, 0.598, 0.3902, 0.6459, 0.4543, 0.6405, 0.4554, 0.624, 0.4201, 0.6284, 0.4172, 0.646, 0.495, 0.6408, 0.4941, 0.6405, 0.4554, 0.6459, 0.4543, 0.6308, 0.5322, 0.6263, 0.5294, 0.6408, 0.4941, 0.646, 0.495, 0.6024, 0.5624, 0.5993, 0.558, 0.6263, 0.5294, 0.6308, 0.5322, 0.5631, 0.5781, 0.562, 0.573, 0.5993, 0.558, 0.6024, 0.5624, 0.5215, 0.578, 0.5225, 0.5729, 0.562, 0.573, 0.5631, 0.5781, 0.4825, 0.5634, 0.4855, 0.559, 0.5225, 0.5729, 0.5215, 0.578, 0.06001, 0.0672, 0.03064, 0.0672, 0.03064, 0.06149, 0.06001, 0.06149, 0.03064, 0.0672, 0.001037, 0.0672, 0.001037, 0.06149, 0.03064, 0.06149, 0.487, 0.0672, 0.4559, 0.0672, 0.4559, 0.06149, 0.487, 0.06149, 0.4559, 0.0672, 0.4254, 0.0672, 0.4254, 0.06149, 0.4559, 0.06149, 0.4254, 0.0672, 0.3944, 0.0672, 0.3944, 0.06149, 0.4254, 0.06149, 0.3944, 0.0672, 0.3621, 0.0672, 0.3621, 0.06149, 0.3944, 0.06149, 0.3621, 0.0672, 0.33, 0.0672, 0.33, 0.06149, 0.3621, 0.06149, 0.33, 0.0672, 0.2979, 0.0672, 0.2979, 0.06149, 0.33, 0.06149, 0.2979, 0.0672, 0.2656, 0.0672, 0.2656, 0.06149, 0.2979, 0.06149, 0.2656, 0.0672, 0.2342, 0.0672, 0.2342, 0.06149, 0.2656, 0.06149, 0.2342, 0.0672, 0.2036, 0.0672, 0.2036, 0.06149, 0.2342, 0.06149, 0.2036, 0.0672, 0.174, 0.0672, 0.174, 0.06149, 0.2036, 0.06149, 0.174, 0.0672, 0.1452, 0.0672, 0.1452, 0.06149, 0.174, 0.06149, 0.1452, 0.0672, 0.1171, 0.0672, 0.1171, 0.06149, 0.1452, 0.06149, 0.1171, 0.0672, 0.08892, 0.0672, 0.08892, 0.06149, 0.1171, 0.06149, 0.08892, 0.0672, 0.06001, 0.0672, 0.06001, 0.06149, 0.08892, 0.06149, 0.06001, 0.05081, 0.08892, 0.05081, 0.08892, 0.05653, 0.06001, 0.05653, 0.08892, 0.05081, 0.1171, 0.05081, 0.1171, 0.05653, 0.08892, 0.05653, 0.1171, 0.05081, 0.1452, 0.05081, 0.1452, 0.05653, 0.1171, 0.05653, 0.1452, 0.05081, 0.174, 0.05081, 0.174, 0.05653, 0.1452, 0.05653, 0.174, 0.05081, 0.2036, 0.05081, 0.2036, 0.05653, 0.174, 0.05653, 0.2036, 0.05081, 0.2342, 0.05081, 0.2342, 0.05653, 0.2036, 0.05653, 0.2342, 0.05081, 0.2656, 0.05081, 0.2656, 0.05653, 0.2342, 0.05653, 0.2656, 0.05081, 0.2979, 0.05081, 0.2979, 0.05653, 0.2656, 0.05653, 0.2979, 0.05081, 0.33, 0.05081, 0.33, 0.05653, 0.2979, 0.05653, 0.33, 0.05081, 0.3621, 0.05081, 0.3621, 0.05653, 0.33, 0.05653, 0.3621, 0.05081, 0.3944, 0.05081, 0.3944, 0.05653, 0.3621, 0.05653, 0.3944, 0.05081, 0.4254, 0.05081, 0.4254, 0.05653, 0.3944, 0.05653, 0.4254, 0.05081, 0.4559, 0.05081, 0.4559, 0.05653, 0.4254, 0.05653, 0.4559, 0.05081, 0.487, 0.05081, 0.487, 0.05653, 0.4559, 0.05653, 0.001037, 0.05081, 0.03064, 0.05081, 0.03064, 0.05653, 0.001037, 0.05653, 0.03064, 0.05081, 0.06001, 0.05081, 0.06001, 0.05653, 0.03064, 0.05653, 0.06001, 0.05653, 0.06001, 0.06149, 0.03064, 0.06149, 0.03064, 0.05653, 0.03064, 0.05653, 0.03064, 0.06149, 0.001037, 0.06149, 0.001037, 0.05653, 0.487, 0.05653, 0.487, 0.06149, 0.4559, 0.06149, 0.4559, 0.05653, 0.4559, 0.05653, 0.4559, 0.06149, 0.4254, 0.06149, 0.4254, 0.05653, 0.4254, 0.05653, 0.4254, 0.06149, 0.3944, 0.06149, 0.3944, 0.05653, 0.3944, 0.05653, 0.3944, 0.06149, 0.3621, 0.06149, 0.3621, 0.05653, 0.3621, 0.05653, 0.3621, 0.06149, 0.33, 0.06149, 0.33, 0.05653, 0.33, 0.05653, 0.33, 0.06149, 0.2979, 0.06149, 0.2979, 0.05653, 0.2979, 0.05653, 0.2979, 0.06149, 0.2656, 0.06149, 0.2656, 0.05653, 0.2656, 0.05653, 0.2656, 0.06149, 0.2342, 0.06149, 0.2342, 0.05653, 0.2342, 0.05653, 0.2342, 0.06149, 0.2036, 0.06149, 0.2036, 0.05653, 0.2036, 0.05653, 0.2036, 0.06149, 0.174, 0.06149, 0.174, 0.05653, 0.174, 0.05653, 0.174, 0.06149, 0.1452, 0.06149, 0.1452, 0.05653, 0.1452, 0.05653, 0.1452, 0.06149, 0.1171, 0.06149, 0.1171, 0.05653, 0.1171, 0.05653, 0.1171, 0.06149, 0.08892, 0.06149, 0.08892, 0.05653, 0.08892, 0.05653, 0.08892, 0.06149, 0.06001, 0.06149, 0.06001, 0.05653])
me_cube_046.materials.append(mat_car)
me_cube_046.use_remesh_preserve_volume = False
me_cube_046.use_remesh_preserve_attributes = False
me_cube_046.use_mirror_vertex_groups = False
me_cube_046.update()

# ---- objects
ob_hemi = bpy.data.objects.new('Hemi', light_hemi)
ob_rear_wheels = bpy.data.objects.new('rear_wheels', me_cube_046)

# ---- transforms, parenting, visibility, modifiers, constraints
ob_hemi.location = (-7.336, -7.264, 7.668)
ob_hemi.rotation_euler = (0.9395, 0.2668, -1.016)
ob_hemi.lineart.crease_threshold = 0.0
ob_rear_wheels.location = (0.0, 0.0, 0.0)
ob_rear_wheels.rotation_euler = (0.0, 0.0, -1.571)
ob_rear_wheels.lineart.crease_threshold = 0.0

# ---- collection membership
col_collection_1.objects.link(ob_hemi)
col_collection_1.objects.link(ob_rear_wheels)

# ---- scene / render settings (as saved in the file)
scene.frame_start = 1; scene.frame_end = 250; scene.frame_set(1)
scene.render.engine = 'BLENDER_EEVEE_NEXT'
scene.render.resolution_percentage = 50
scene.render.dither_intensity = 0.0
scene.cycles.use_denoising = False
scene.cycles.samples = 10
scene.cycles.sampling_pattern = 'TABULATED_SOBOL'
scene.cycles.light_sampling_threshold = 0.0
scene.cycles.use_adaptive_sampling = False
scene.cycles.use_light_tree = False
scene.cycles.blur_glossy = 0.0
scene.cycles.pixel_filter_type = 'GAUSSIAN'
scene.cycles.sample_clamp_indirect = 0.0
scene.view_settings.view_transform = 'Standard'
bpy.context.view_layer.update()

# ---- added for rendering (the .blend has no active camera): camera
cam_auto = bpy.data.cameras.new('AutoCamera')
cam_auto.lens = 50.0
cam_auto.sensor_width = 36.0
cam_auto.clip_end = 1000.0
ob_auto_camera = bpy.data.objects.new('AutoCamera', cam_auto)
scene.collection.objects.link(ob_auto_camera)
ob_auto_camera.location = (5.56678, -4.78259, 3.1884)
ob_auto_camera.rotation_euler = (1.09748, -7.21219e-08, 0.694738)
scene.camera = ob_auto_camera
bpy.context.view_layer.update()
